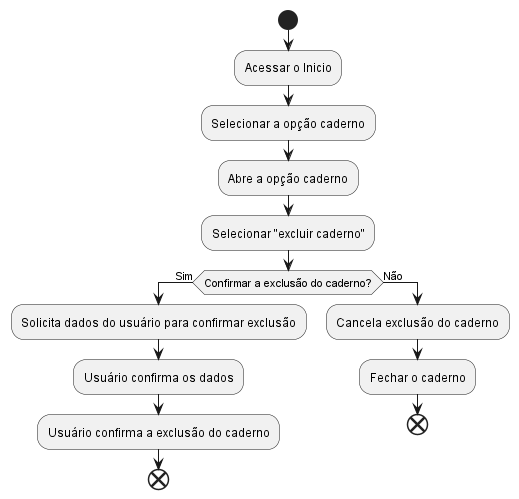

The diagram above was rendered by PlantUML. Its source (embedded in the PNG):
@startuml deletar conta
start
:Acessar o Inicio;
:Selecionar a opção caderno;
:Abre a opção caderno;
:Selecionar "excluir caderno";
if (Confirmar a exclusão do caderno?) then (Sim)
:Solicita dados do usuário para confirmar exclusão;
:Usuário confirma os dados;
:Usuário confirma a exclusão do caderno;
end
else (Não)
:Cancela exclusão do caderno;
:Fechar o caderno;
end
@enduml